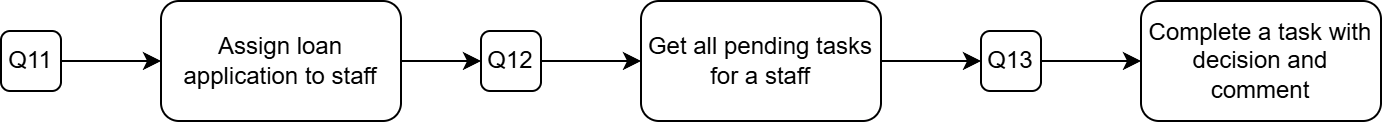

The diagram above was exported from draw.io. Its source (the exported page's mxGraphModel, read from the mxfile embedded in the PNG):
<mxGraphModel dx="1042" dy="575" grid="1" gridSize="10" guides="1" tooltips="1" connect="1" arrows="1" fold="1" page="1" pageScale="1" pageWidth="850" pageHeight="1100" math="0" shadow="0">
  <root>
    <mxCell id="0" />
    <mxCell id="1" parent="0" />
    <mxCell id="DO0QqyovbGDCPUW6jnM5-6" edge="1" parent="1" source="DO0QqyovbGDCPUW6jnM5-2" style="edgeStyle=orthogonalEdgeStyle;rounded=0;orthogonalLoop=1;jettySize=auto;html=1;entryX=0;entryY=0.5;entryDx=0;entryDy=0;" target="DO0QqyovbGDCPUW6jnM5-5">
      <mxGeometry relative="1" as="geometry" />
    </mxCell>
    <mxCell id="DO0QqyovbGDCPUW6jnM5-2" parent="1" style="rounded=1;whiteSpace=wrap;html=1;" value="Q11" vertex="1">
      <mxGeometry height="30" width="30" x="60" y="285" as="geometry" />
    </mxCell>
    <mxCell id="DO0QqyovbGDCPUW6jnM5-9" edge="1" parent="1" source="DO0QqyovbGDCPUW6jnM5-3" style="edgeStyle=orthogonalEdgeStyle;rounded=0;orthogonalLoop=1;jettySize=auto;html=1;entryX=0;entryY=0.5;entryDx=0;entryDy=0;" target="DO0QqyovbGDCPUW6jnM5-8">
      <mxGeometry relative="1" as="geometry" />
    </mxCell>
    <mxCell id="DO0QqyovbGDCPUW6jnM5-3" parent="1" style="rounded=1;whiteSpace=wrap;html=1;" value="Q12" vertex="1">
      <mxGeometry height="30" width="30" x="300" y="285" as="geometry" />
    </mxCell>
    <mxCell id="DO0QqyovbGDCPUW6jnM5-12" edge="1" parent="1" source="DO0QqyovbGDCPUW6jnM5-4" style="edgeStyle=orthogonalEdgeStyle;rounded=0;orthogonalLoop=1;jettySize=auto;html=1;" target="DO0QqyovbGDCPUW6jnM5-11">
      <mxGeometry relative="1" as="geometry" />
    </mxCell>
    <mxCell id="DO0QqyovbGDCPUW6jnM5-4" parent="1" style="rounded=1;whiteSpace=wrap;html=1;" value="Q13" vertex="1">
      <mxGeometry height="30" width="30" x="550" y="285" as="geometry" />
    </mxCell>
    <mxCell id="DO0QqyovbGDCPUW6jnM5-7" edge="1" parent="1" source="DO0QqyovbGDCPUW6jnM5-5" style="edgeStyle=orthogonalEdgeStyle;rounded=0;orthogonalLoop=1;jettySize=auto;html=1;entryX=0;entryY=0.5;entryDx=0;entryDy=0;" target="DO0QqyovbGDCPUW6jnM5-3">
      <mxGeometry relative="1" as="geometry" />
    </mxCell>
    <mxCell id="DO0QqyovbGDCPUW6jnM5-5" parent="1" style="rounded=1;whiteSpace=wrap;html=1;" value="Assign loan application to staff" vertex="1">
      <mxGeometry height="60" width="120" x="140" y="270" as="geometry" />
    </mxCell>
    <mxCell id="DO0QqyovbGDCPUW6jnM5-10" edge="1" parent="1" source="DO0QqyovbGDCPUW6jnM5-8" style="edgeStyle=orthogonalEdgeStyle;rounded=0;orthogonalLoop=1;jettySize=auto;html=1;entryX=0;entryY=0.5;entryDx=0;entryDy=0;" target="DO0QqyovbGDCPUW6jnM5-4">
      <mxGeometry relative="1" as="geometry" />
    </mxCell>
    <mxCell id="DO0QqyovbGDCPUW6jnM5-8" parent="1" style="rounded=1;whiteSpace=wrap;html=1;" value="Get all pending tasks for a staff" vertex="1">
      <mxGeometry height="60" width="120" x="380" y="270" as="geometry" />
    </mxCell>
    <mxCell id="DO0QqyovbGDCPUW6jnM5-11" parent="1" style="rounded=1;whiteSpace=wrap;html=1;" value="Complete a task with decision and comment" vertex="1">
      <mxGeometry height="60" width="120" x="630" y="270" as="geometry" />
    </mxCell>
  </root>
</mxGraphModel>